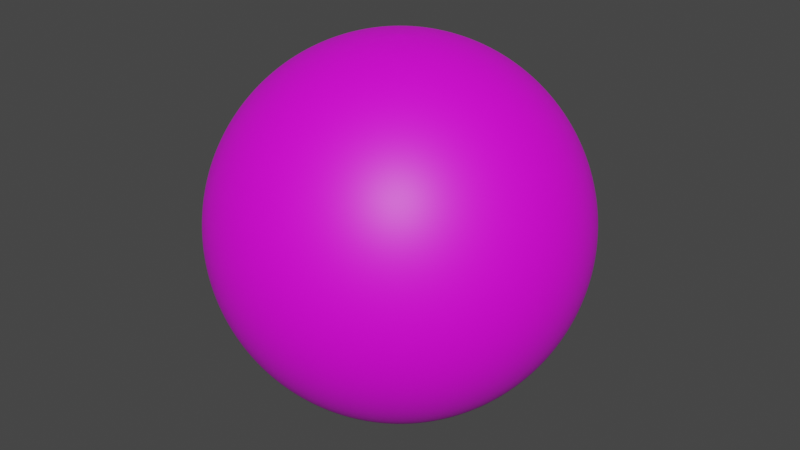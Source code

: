 # Source: test.blend  (saved by Blender 3.4.6; exported with 4.5.12 LTS)
import bpy
from mathutils import Matrix  # noqa: F401  (used for matrix-valued properties, if any)

bpy.ops.wm.read_factory_settings(use_empty=True)
scene = bpy.context.scene
scene.name = 'Scene'

# ---- collections
col_collection = bpy.data.collections.new('Collection'); scene.collection.children.link(col_collection)

# ---- images (referenced by path relative to the original .blend; pixels are not part of the script)
import os
ASSET_DIR = os.environ.get("B2B_ASSET_DIR", "")  # directory of the original .blend (textures are referenced by path, not embedded)
HERE = os.path.dirname(os.path.abspath(__file__))  # packed textures are extracted next to this script under _unpacked/

def load_image(name, relpath, width, height, colorspace="sRGB"):
    """Load a texture the original file referenced (path relative to the .blend, or extracted next to this script)."""
    p = next((c for c in (os.path.join(HERE, relpath), os.path.join(ASSET_DIR, relpath)) if relpath and os.path.exists(c)), "")
    if p:
        img = bpy.data.images.load(p, check_existing=True)
        img.name = name
    else:  # same state as the original file: an image datablock whose file is absent (Cycles renders it pink)
        img = bpy.data.images.new(name, width, height)
        img.source = "FILE"
        img.filepath = "//" + (relpath or name)
    img.colorspace_settings.name = colorspace
    return img
img_testtex_png = load_image('testtex.png', 'testtex.png', 1024, 1024, 'sRGB')

# ---- materials (node trees are filled in below, after node groups)
mat_material_001 = bpy.data.materials.new('Material.001')
mat_material_001.surface_render_method = 'BLENDED'
mat_material_001.blend_method = 'BLEND'
mat_material_001.use_transparent_shadow = False

# ---- material node trees
mat_material_001.use_nodes = True; mat_material_001.node_tree.nodes.clear()
_N = mat_material_001.node_tree.nodes; _L = mat_material_001.node_tree.links
n0 = _N.new('ShaderNodeBsdfPrincipled'); n0.name = 'Principled BSDF'; n0.location = (10, 300)
n0.distribution = 'GGX'
n0.subsurface_method = 'RANDOM_WALK_SKIN'
n0.inputs[3].default_value = 1.45
n0.inputs[27].default_value = (0.0, 0.0, 0.0, 1.0)
n0.inputs[28].default_value = 1.0
n1 = _N.new('ShaderNodeOutputMaterial'); n1.name = 'Material Output'; n1.location = (300, 300)
n2 = _N.new('ShaderNodeTexImage'); n2.name = 'Image Texture'; n2.location = (-280, 280)
n2.image = img_testtex_png
_L.new(n0.outputs[0], n1.inputs[0])
_L.new(n2.outputs[0], n0.inputs[0])
n1.is_active_output = True

# ---- world
world_world = bpy.data.worlds.new('World'); scene.world = world_world
world_world.use_nodes = True; world_world.node_tree.nodes.clear()
_N = world_world.node_tree.nodes; _L = world_world.node_tree.links
n0 = _N.new('ShaderNodeOutputWorld'); n0.name = 'World Output'; n0.location = (300, 300)
n1 = _N.new('ShaderNodeBackground'); n1.name = 'Background'; n1.location = (10, 300)
n1.inputs[0].default_value = (0.05088, 0.05088, 0.05088, 1.0)
_L.new(n1.outputs[0], n0.inputs[0])
n0.is_active_output = True
world_world.color = (0.05088, 0.05088, 0.05088)
world_world.use_sun_shadow = False
world_world.sun_shadow_jitter_overblur = 0.0

# ---- meshes
me_sphere = bpy.data.meshes.new('Sphere')
me_sphere.from_pydata([(0.0, 0.5556, 0.8315), (0.0, 0.8315, 0.5556), (0.0, 0.9808, 0.1951), (0.0, 1.0, 0.0), (0.0, 0.9808, -0.1951), (0.0, 0.8315, -0.5556), (0.03806, 0.1913, 0.9808), (0.07466, 0.3753, 0.9239), (0.1084, 0.5449, 0.8315), (0.1379, 0.6935, 0.7071), (0.1622, 0.8155, 0.5556), (0.1802, 0.9061, 0.3827), (0.1913, 0.9619, 0.1951), (0.1951, 0.9808, 0.0), (0.1913, 0.9619, -0.1951), (0.1802, 0.9061, -0.3827), (0.1622, 0.8155, -0.5556), (0.1379, 0.6935, -0.7071), (0.1084, 0.5449, -0.8315), (0.07466, 0.3753, -0.9239), (0.03806, 0.1913, -0.9808), (0.07466, 0.1802, 0.9808), (0.1464, 0.3536, 0.9239), (0.2126, 0.5133, 0.8315), (0.2706, 0.6533, 0.7071), (0.3182, 0.7682, 0.5556), (0.3536, 0.8536, 0.3827), (0.3753, 0.9061, 0.1951), (0.3827, 0.9239, 0.0), (0.3753, 0.9061, -0.1951), (0.3536, 0.8536, -0.3827), (0.3182, 0.7682, -0.5556), (0.2706, 0.6533, -0.7071), (0.2126, 0.5133, -0.8315), (0.1464, 0.3536, -0.9239), (0.07466, 0.1802, -0.9808), (0.1084, 0.1622, 0.9808), (0.2126, 0.3182, 0.9239), (0.3087, 0.4619, 0.8315), (0.3928, 0.5879, 0.7071), (0.4619, 0.6913, 0.5556), (0.5133, 0.7682, 0.3827), (0.5449, 0.8155, 0.1951), (0.5556, 0.8315, 0.0), (0.5449, 0.8155, -0.1951), (0.5133, 0.7682, -0.3827), (0.4619, 0.6913, -0.5556), (0.3928, 0.5879, -0.7071), (0.3087, 0.4619, -0.8315), (0.2126, 0.3182, -0.9239), (0.1084, 0.1622, -0.9808), (0.1379, 0.1379, 0.9808), (0.2706, 0.2706, 0.9239), (0.3928, 0.3928, 0.8315), (0.5, 0.5, 0.7071), (0.5879, 0.5879, 0.5556), (0.6533, 0.6533, 0.3827), (0.6935, 0.6935, 0.1951), (0.7071, 0.7071, 0.0), (0.6935, 0.6935, -0.1951), (0.6533, 0.6533, -0.3827), (0.5879, 0.5879, -0.5556), (0.5, 0.5, -0.7071), (0.3928, 0.3928, -0.8315), (0.2706, 0.2706, -0.9239), (0.1379, 0.1379, -0.9808), (0.1622, 0.1084, 0.9808), (0.3182, 0.2126, 0.9239), (0.4619, 0.3087, 0.8315), (0.5879, 0.3928, 0.7071), (0.6913, 0.4619, 0.5556), (0.7682, 0.5133, 0.3827), (0.8155, 0.5449, 0.1951), (0.8315, 0.5556, 0.0), (0.8155, 0.5449, -0.1951), (0.7682, 0.5133, -0.3827), (0.6913, 0.4619, -0.5556), (0.5879, 0.3928, -0.7071), (0.4619, 0.3087, -0.8315), (0.3182, 0.2126, -0.9239), (0.1622, 0.1084, -0.9808), (0.0, 0.0, 1.0), (0.1802, 0.07466, 0.9808), (0.3536, 0.1464, 0.9239), (0.5133, 0.2126, 0.8315), (0.6533, 0.2706, 0.7071), (0.7682, 0.3182, 0.5556), (0.8536, 0.3536, 0.3827), (0.9061, 0.3753, 0.1951), (0.9239, 0.3827, 0.0), (0.9061, 0.3753, -0.1951), (0.8536, 0.3536, -0.3827), (0.7682, 0.3182, -0.5556), (0.6533, 0.2706, -0.7071), (0.5133, 0.2126, -0.8315), (0.3536, 0.1464, -0.9239), (0.1802, 0.07466, -0.9808), (0.1913, 0.03806, 0.9808), (0.3753, 0.07466, 0.9239), (0.5449, 0.1084, 0.8315), (0.6935, 0.1379, 0.7071), (0.8155, 0.1622, 0.5556), (0.9061, 0.1802, 0.3827), (0.9619, 0.1913, 0.1951), (0.9808, 0.1951, 0.0), (0.9619, 0.1913, -0.1951), (0.9061, 0.1802, -0.3827), (0.8155, 0.1622, -0.5556), (0.6935, 0.1379, -0.7071), (0.5449, 0.1084, -0.8315), (0.3753, 0.07466, -0.9239), (0.1913, 0.03806, -0.9808), (0.1951, -1.118e-08, 0.9808), (0.3827, -2.235e-08, 0.9239), (0.5556, -5.215e-08, 0.8315), (0.7071, 1.49e-08, 0.7071), (0.8315, -8.941e-08, 0.5556), (0.9239, 4.47e-08, 0.3827), (0.9808, -8.941e-08, 0.1951), (1.0, -1.639e-07, 0.0), (0.9808, -8.941e-08, -0.1951), (0.9239, 4.47e-08, -0.3827), (0.8315, -8.941e-08, -0.5556), (0.7071, 1.49e-08, -0.7071), (0.5556, -5.215e-08, -0.8315), (0.3827, -2.235e-08, -0.9239), (0.1951, -1.118e-08, -0.9808), (0.1913, -0.03806, 0.9808), (0.3753, -0.07466, 0.9239), (0.5449, -0.1084, 0.8315), (0.6935, -0.1379, 0.7071), (0.8155, -0.1622, 0.5556), (0.9061, -0.1802, 0.3827), (0.9619, -0.1913, 0.1951), (0.9808, -0.1951, 0.0), (0.9619, -0.1913, -0.1951), (0.9061, -0.1802, -0.3827), (0.8155, -0.1622, -0.5556), (0.6935, -0.1379, -0.7071), (0.5449, -0.1084, -0.8315), (0.3753, -0.07466, -0.9239), (0.1913, -0.03806, -0.9808), (0.1802, -0.07466, 0.9808), (0.3536, -0.1464, 0.9239), (0.5133, -0.2126, 0.8315), (0.6533, -0.2706, 0.7071), (0.7682, -0.3182, 0.5556), (0.8536, -0.3536, 0.3827), (0.9061, -0.3753, 0.1951), (0.9239, -0.3827, 0.0), (0.9061, -0.3753, -0.1951), (0.8536, -0.3536, -0.3827), (0.7682, -0.3182, -0.5556), (0.6533, -0.2706, -0.7071), (0.5133, -0.2126, -0.8315), (0.3536, -0.1464, -0.9239), (0.1802, -0.07466, -0.9808), (0.1622, -0.1084, 0.9808), (0.3182, -0.2126, 0.9239), (0.4619, -0.3087, 0.8315), (0.5879, -0.3928, 0.7071), (0.6913, -0.4619, 0.5556), (0.7682, -0.5133, 0.3827), (0.8155, -0.5449, 0.1951), (0.8315, -0.5556, 0.0), (0.8155, -0.5449, -0.1951), (0.7682, -0.5133, -0.3827), (0.6913, -0.4619, -0.5556), (0.5879, -0.3928, -0.7071), (0.4619, -0.3087, -0.8315), (0.3182, -0.2126, -0.9239), (0.1622, -0.1084, -0.9808), (0.1379, -0.1379, 0.9808), (0.2706, -0.2706, 0.9239), (0.3928, -0.3928, 0.8315), (0.5, -0.5, 0.7071), (0.5879, -0.5879, 0.5556), (0.6533, -0.6533, 0.3827), (0.6935, -0.6935, 0.1951), (0.7071, -0.7071, 0.0), (0.6935, -0.6935, -0.1951), (0.6533, -0.6533, -0.3827), (0.5879, -0.5879, -0.5556), (0.5, -0.5, -0.7071), (0.3928, -0.3928, -0.8315), (0.2706, -0.2706, -0.9239), (0.1379, -0.1379, -0.9808), (0.1084, -0.1622, 0.9808), (0.2126, -0.3182, 0.9239), (0.3087, -0.4619, 0.8315), (0.3928, -0.5879, 0.7071), (0.4619, -0.6913, 0.5556), (0.5133, -0.7682, 0.3827), (0.5449, -0.8155, 0.1951), (0.5556, -0.8315, 0.0), (0.5449, -0.8155, -0.1951), (0.5133, -0.7682, -0.3827), (0.4619, -0.6913, -0.5556), (0.3928, -0.5879, -0.7071), (0.3087, -0.4619, -0.8315), (0.2126, -0.3182, -0.9239), (0.1084, -0.1622, -0.9808), (0.07466, -0.1802, 0.9808), (0.1464, -0.3536, 0.9239), (0.2126, -0.5133, 0.8315), (0.2706, -0.6533, 0.7071), (0.3182, -0.7682, 0.5556), (0.3536, -0.8536, 0.3827), (0.3753, -0.9061, 0.1951), (0.3827, -0.9239, 0.0), (0.3753, -0.9061, -0.1951), (0.3536, -0.8536, -0.3827), (0.3182, -0.7682, -0.5556), (0.2706, -0.6533, -0.7071), (0.2126, -0.5133, -0.8315), (0.1464, -0.3536, -0.9239), (0.07466, -0.1802, -0.9808), (0.03806, -0.1913, 0.9808), (0.07466, -0.3753, 0.9239), (0.1084, -0.5449, 0.8315), (0.1379, -0.6935, 0.7071), (0.1622, -0.8155, 0.5556), (0.1802, -0.9061, 0.3827), (0.1913, -0.9619, 0.1951), (0.1951, -0.9808, 0.0), (0.1913, -0.9619, -0.1951), (0.1802, -0.9061, -0.3827), (0.1622, -0.8155, -0.5556), (0.1379, -0.6935, -0.7071), (0.1084, -0.5449, -0.8315), (0.07466, -0.3753, -0.9239), (0.03806, -0.1913, -0.9808), (-7.451e-09, -0.1951, 0.9808), (-5.215e-08, -0.3827, 0.9239), (-9.686e-08, -0.5556, 0.8315), (-1.49e-08, -0.7071, 0.7071), (-1.043e-07, -0.8315, 0.5556), (2.98e-08, -0.9239, 0.3827), (-1.341e-07, -0.9808, 0.1951), (-3.278e-07, -1.0, 0.0), (-1.341e-07, -0.9808, -0.1951), (2.98e-08, -0.9239, -0.3827), (-1.043e-07, -0.8315, -0.5556), (-1.49e-08, -0.7071, -0.7071), (-9.686e-08, -0.5556, -0.8315), (-5.215e-08, -0.3827, -0.9239), (-7.451e-09, -0.1951, -0.9808), (-0.03806, -0.1913, 0.9808), (-0.07466, -0.3753, 0.9239), (-0.1084, -0.5449, 0.8315), (-0.1379, -0.6935, 0.7071), (-0.1622, -0.8155, 0.5556), (-0.1802, -0.9061, 0.3827), (-0.1913, -0.9619, 0.1951), (-0.1951, -0.9808, 0.0), (-0.1913, -0.9619, -0.1951), (-0.1802, -0.9061, -0.3827), (-0.1622, -0.8155, -0.5556), (-0.1379, -0.6935, -0.7071), (-0.1084, -0.5449, -0.8315), (-0.07466, -0.3753, -0.9239), (-0.03806, -0.1913, -0.9808), (-0.07466, -0.1802, 0.9808), (-0.1464, -0.3536, 0.9239), (-0.2126, -0.5133, 0.8315), (-0.2706, -0.6533, 0.7071), (-0.3182, -0.7682, 0.5556), (-0.3536, -0.8536, 0.3827), (-0.3753, -0.9061, 0.1951), (-0.3827, -0.9239, 0.0), (-0.3753, -0.9061, -0.1951), (-0.3536, -0.8536, -0.3827), (-0.3182, -0.7682, -0.5556), (-0.2706, -0.6533, -0.7071), (-0.2126, -0.5133, -0.8315), (-0.1464, -0.3536, -0.9239), (-0.07466, -0.1802, -0.9808), (-0.1084, -0.1622, 0.9808), (-0.2126, -0.3182, 0.9239), (-0.3087, -0.4619, 0.8315), (-0.3928, -0.5879, 0.7071), (-0.4619, -0.6913, 0.5556), (-0.5133, -0.7682, 0.3827), (-0.5449, -0.8155, 0.1951), (-0.5556, -0.8315, 0.0), (-0.5449, -0.8155, -0.1951), (-0.5133, -0.7682, -0.3827), (-0.4619, -0.6913, -0.5556), (-0.3928, -0.5879, -0.7071), (-0.3087, -0.4619, -0.8315), (-0.2126, -0.3182, -0.9239), (-0.1084, -0.1622, -0.9808), (-0.1379, -0.1379, 0.9808), (-0.2706, -0.2706, 0.9239), (-0.3928, -0.3928, 0.8315), (-0.5, -0.5, 0.7071), (-0.5879, -0.5879, 0.5556), (-0.6533, -0.6533, 0.3827), (-0.6935, -0.6935, 0.1951), (-0.7071, -0.7071, 0.0), (-0.6935, -0.6935, -0.1951), (-0.6533, -0.6533, -0.3827), (-0.5879, -0.5879, -0.5556), (-0.5, -0.5, -0.7071), (-0.3928, -0.3928, -0.8315), (-0.2706, -0.2706, -0.9239), (-0.1379, -0.1379, -0.9808), (0.0, 0.0, -1.0), (-0.1622, -0.1084, 0.9808), (-0.3182, -0.2126, 0.9239), (-0.4619, -0.3087, 0.8315), (-0.5879, -0.3928, 0.7071), (-0.6913, -0.4619, 0.5556), (-0.7682, -0.5133, 0.3827), (-0.8155, -0.5449, 0.1951), (-0.8315, -0.5556, 0.0), (-0.8155, -0.5449, -0.1951), (-0.7682, -0.5133, -0.3827), (-0.6913, -0.4619, -0.5556), (-0.5879, -0.3928, -0.7071), (-0.4619, -0.3087, -0.8315), (-0.3182, -0.2126, -0.9239), (-0.1622, -0.1084, -0.9808), (-0.1802, -0.07466, 0.9808), (-0.3536, -0.1464, 0.9239), (-0.5133, -0.2126, 0.8315), (-0.6533, -0.2706, 0.7071), (-0.7682, -0.3182, 0.5556), (-0.8536, -0.3536, 0.3827), (-0.9061, -0.3753, 0.1951), (-0.9239, -0.3827, 0.0), (-0.9061, -0.3753, -0.1951), (-0.8536, -0.3536, -0.3827), (-0.7682, -0.3182, -0.5556), (-0.6533, -0.2706, -0.7071), (-0.5133, -0.2126, -0.8315), (-0.3536, -0.1464, -0.9239), (-0.1802, -0.07466, -0.9808), (-0.1913, -0.03806, 0.9808), (-0.3753, -0.07466, 0.9239), (-0.5449, -0.1084, 0.8315), (-0.6935, -0.1379, 0.7071), (-0.8155, -0.1622, 0.5556), (-0.9061, -0.1802, 0.3827), (-0.9619, -0.1913, 0.1951), (-0.9808, -0.1951, 0.0), (-0.9619, -0.1913, -0.1951), (-0.9061, -0.1802, -0.3827), (-0.8155, -0.1622, -0.5556), (-0.6935, -0.1379, -0.7071), (-0.5449, -0.1084, -0.8315), (-0.3753, -0.07466, -0.9239), (-0.1913, -0.03806, -0.9808), (-0.1951, 1.863e-08, 0.9808), (-0.3827, 5.215e-08, 0.9239), (-0.5556, 1.49e-07, 0.8315), (-0.7071, 2.98e-08, 0.7071), (-0.8315, 1.639e-07, 0.5556), (-0.9239, 1.49e-08, 0.3827), (-0.9808, 2.682e-07, 0.1951), (-1.0, 4.47e-07, 0.0), (-0.9808, 2.682e-07, -0.1951), (-0.9239, 1.49e-08, -0.3827), (-0.8315, 1.639e-07, -0.5556), (-0.7071, 2.98e-08, -0.7071), (-0.5556, 1.49e-07, -0.8315), (-0.3827, 5.215e-08, -0.9239), (-0.1951, 1.863e-08, -0.9808), (-0.1913, 0.03806, 0.9808), (-0.3753, 0.07466, 0.9239), (-0.5449, 0.1084, 0.8315), (-0.6935, 0.1379, 0.7071), (-0.8155, 0.1622, 0.5556), (-0.9061, 0.1802, 0.3827), (-0.9619, 0.1913, 0.1951), (-0.9808, 0.1951, 0.0), (-0.9619, 0.1913, -0.1951), (-0.9061, 0.1802, -0.3827), (-0.8155, 0.1622, -0.5556), (-0.6935, 0.1379, -0.7071), (-0.5449, 0.1084, -0.8315), (-0.3753, 0.07466, -0.9239), (-0.1913, 0.03806, -0.9808), (-0.1802, 0.07466, 0.9808), (-0.3536, 0.1464, 0.9239), (-0.5133, 0.2126, 0.8315), (-0.6533, 0.2706, 0.7071), (-0.7682, 0.3182, 0.5556), (-0.8536, 0.3536, 0.3827), (-0.9061, 0.3753, 0.1951), (-0.9239, 0.3827, 0.0), (-0.9061, 0.3753, -0.1951), (-0.8536, 0.3536, -0.3827), (-0.7682, 0.3182, -0.5556), (-0.6533, 0.2706, -0.7071), (-0.5133, 0.2126, -0.8315), (-0.3536, 0.1464, -0.9239), (-0.1802, 0.07466, -0.9808), (-0.1622, 0.1084, 0.9808), (-0.3182, 0.2126, 0.9239), (-0.4619, 0.3087, 0.8315), (-0.5879, 0.3928, 0.7071), (-0.6913, 0.4619, 0.5556), (-0.7682, 0.5133, 0.3827), (-0.8155, 0.5449, 0.1951), (-0.8315, 0.5556, 0.0), (-0.8155, 0.5449, -0.1951), (-0.7682, 0.5133, -0.3827), (-0.6913, 0.4619, -0.5556), (-0.5879, 0.3928, -0.7071), (-0.4619, 0.3087, -0.8315), (-0.3182, 0.2126, -0.9239), (-0.1622, 0.1084, -0.9808), (-0.1379, 0.1379, 0.9808), (-0.2706, 0.2706, 0.9239), (-0.3928, 0.3928, 0.8315), (-0.5, 0.5, 0.7071), (-0.5879, 0.5879, 0.5556), (-0.6533, 0.6533, 0.3827), (-0.6935, 0.6935, 0.1951), (-0.7071, 0.7071, 0.0), (-0.6935, 0.6935, -0.1951), (-0.6533, 0.6533, -0.3827), (-0.5879, 0.5879, -0.5556), (-0.5, 0.5, -0.7071), (-0.3928, 0.3928, -0.8315), (-0.2706, 0.2706, -0.9239), (-0.1379, 0.1379, -0.9808), (-0.1084, 0.1622, 0.9808), (-0.2126, 0.3182, 0.9239), (-0.3087, 0.4619, 0.8315), (-0.3928, 0.5879, 0.7071), (-0.4619, 0.6913, 0.5556), (-0.5133, 0.7682, 0.3827), (-0.5449, 0.8155, 0.1951), (-0.5556, 0.8315, 0.0), (-0.5449, 0.8155, -0.1951), (-0.5133, 0.7682, -0.3827), (-0.4619, 0.6913, -0.5556), (-0.3928, 0.5879, -0.7071), (-0.3087, 0.4619, -0.8315), (-0.2126, 0.3182, -0.9239), (-0.1084, 0.1622, -0.9808), (-0.07466, 0.1802, 0.9808), (-0.1464, 0.3536, 0.9239), (-0.2126, 0.5133, 0.8315), (-0.2706, 0.6533, 0.7071), (-0.3182, 0.7682, 0.5556), (-0.3536, 0.8536, 0.3827), (-0.3753, 0.9061, 0.1951), (-0.3827, 0.9239, 0.0), (-0.3753, 0.9061, -0.1951), (-0.3536, 0.8536, -0.3827), (-0.3182, 0.7682, -0.5556), (-0.2706, 0.6533, -0.7071), (-0.2126, 0.5133, -0.8315), (-0.1464, 0.3536, -0.9239), (-0.07466, 0.1802, -0.9808), (-0.03806, 0.1913, 0.9808), (-0.07466, 0.3753, 0.9239), (-0.1084, 0.5449, 0.8315), (-0.1379, 0.6935, 0.7071), (-0.1622, 0.8155, 0.5556), (-0.1802, 0.9061, 0.3827), (-0.1913, 0.9619, 0.1951), (-0.1951, 0.9808, 0.0), (-0.1913, 0.9619, -0.1951), (-0.1802, 0.9061, -0.3827), (-0.1622, 0.8155, -0.5556), (-0.1379, 0.6935, -0.7071), (-0.1084, 0.5449, -0.8315), (-0.07466, 0.3753, -0.9239), (-0.03806, 0.1913, -0.9808), (1.49e-08, 0.1951, 0.9808), (6.706e-08, 0.3827, 0.9239), (8.941e-08, 0.7071, 0.7071), (5.96e-08, 0.9239, 0.3827), (5.96e-08, 0.9239, -0.3827), (8.941e-08, 0.7071, -0.7071), (2.161e-07, 0.5556, -0.8315), (6.706e-08, 0.3827, -0.9239), (1.49e-08, 0.1951, -0.9808)], [], [(473, 81, 6), (307, 481, 20), (4, 3, 13, 14), (474, 473, 6, 7), (477, 4, 14, 15), (0, 474, 7, 8), (5, 477, 15, 16), (475, 0, 8, 9), (478, 5, 16, 17), (1, 475, 9, 10), (479, 478, 17, 18), (476, 1, 10, 11), (480, 479, 18, 19), (2, 476, 11, 12), (481, 480, 19, 20), (3, 2, 12, 13), (20, 19, 34, 35), (13, 12, 27, 28), (6, 81, 21), (307, 20, 35), (14, 13, 28, 29), (7, 6, 21, 22), (15, 14, 29, 30), (8, 7, 22, 23), (16, 15, 30, 31), (9, 8, 23, 24), (17, 16, 31, 32), (10, 9, 24, 25), (18, 17, 32, 33), (11, 10, 25, 26), (19, 18, 33, 34), (12, 11, 26, 27), (24, 23, 38, 39), (32, 31, 46, 47), (25, 24, 39, 40), (33, 32, 47, 48), (26, 25, 40, 41), (34, 33, 48, 49), (27, 26, 41, 42), (35, 34, 49, 50), (28, 27, 42, 43), (21, 81, 36), (307, 35, 50), (29, 28, 43, 44), (22, 21, 36, 37), (30, 29, 44, 45), (23, 22, 37, 38), (31, 30, 45, 46), (43, 42, 57, 58), (36, 81, 51), (307, 50, 65), (44, 43, 58, 59), (37, 36, 51, 52), (45, 44, 59, 60), (38, 37, 52, 53), (46, 45, 60, 61), (39, 38, 53, 54), (47, 46, 61, 62), (40, 39, 54, 55), (48, 47, 62, 63), (41, 40, 55, 56), (49, 48, 63, 64), (42, 41, 56, 57), (50, 49, 64, 65), (62, 61, 76, 77), (55, 54, 69, 70), (63, 62, 77, 78), (56, 55, 70, 71), (64, 63, 78, 79), (57, 56, 71, 72), (65, 64, 79, 80), (58, 57, 72, 73), (51, 81, 66), (307, 65, 80), (59, 58, 73, 74), (52, 51, 66, 67), (60, 59, 74, 75), (53, 52, 67, 68), (61, 60, 75, 76), (54, 53, 68, 69), (66, 81, 82), (307, 80, 96), (74, 73, 89, 90), (67, 66, 82, 83), (75, 74, 90, 91), (68, 67, 83, 84), (76, 75, 91, 92), (69, 68, 84, 85), (77, 76, 92, 93), (70, 69, 85, 86), (78, 77, 93, 94), (71, 70, 86, 87), (79, 78, 94, 95), (72, 71, 87, 88), (80, 79, 95, 96), (73, 72, 88, 89), (86, 85, 100, 101), (94, 93, 108, 109), (87, 86, 101, 102), (95, 94, 109, 110), (88, 87, 102, 103), (96, 95, 110, 111), (89, 88, 103, 104), (82, 81, 97), (307, 96, 111), (90, 89, 104, 105), (83, 82, 97, 98), (91, 90, 105, 106), (84, 83, 98, 99), (92, 91, 106, 107), (85, 84, 99, 100), (93, 92, 107, 108), (105, 104, 119, 120), (98, 97, 112, 113), (106, 105, 120, 121), (99, 98, 113, 114), (107, 106, 121, 122), (100, 99, 114, 115), (108, 107, 122, 123), (101, 100, 115, 116), (109, 108, 123, 124), (102, 101, 116, 117), (110, 109, 124, 125), (103, 102, 117, 118), (111, 110, 125, 126), (104, 103, 118, 119), (97, 81, 112), (307, 111, 126), (124, 123, 138, 139), (117, 116, 131, 132), (125, 124, 139, 140), (118, 117, 132, 133), (126, 125, 140, 141), (119, 118, 133, 134), (112, 81, 127), (307, 126, 141), (120, 119, 134, 135), (113, 112, 127, 128), (121, 120, 135, 136), (114, 113, 128, 129), (122, 121, 136, 137), (115, 114, 129, 130), (123, 122, 137, 138), (116, 115, 130, 131), (136, 135, 150, 151), (129, 128, 143, 144), (137, 136, 151, 152), (130, 129, 144, 145), (138, 137, 152, 153), (131, 130, 145, 146), (139, 138, 153, 154), (132, 131, 146, 147), (140, 139, 154, 155), (133, 132, 147, 148), (141, 140, 155, 156), (134, 133, 148, 149), (127, 81, 142), (307, 141, 156), (135, 134, 149, 150), (128, 127, 142, 143), (155, 154, 169, 170), (148, 147, 162, 163), (156, 155, 170, 171), (149, 148, 163, 164), (142, 81, 157), (307, 156, 171), (150, 149, 164, 165), (143, 142, 157, 158), (151, 150, 165, 166), (144, 143, 158, 159), (152, 151, 166, 167), (145, 144, 159, 160), (153, 152, 167, 168), (146, 145, 160, 161), (154, 153, 168, 169), (147, 146, 161, 162), (159, 158, 173, 174), (167, 166, 181, 182), (160, 159, 174, 175), (168, 167, 182, 183), (161, 160, 175, 176), (169, 168, 183, 184), (162, 161, 176, 177), (170, 169, 184, 185), (163, 162, 177, 178), (171, 170, 185, 186), (164, 163, 178, 179), (157, 81, 172), (307, 171, 186), (165, 164, 179, 180), (158, 157, 172, 173), (166, 165, 180, 181), (178, 177, 192, 193), (186, 185, 200, 201), (179, 178, 193, 194), (172, 81, 187), (307, 186, 201), (180, 179, 194, 195), (173, 172, 187, 188), (181, 180, 195, 196), (174, 173, 188, 189), (182, 181, 196, 197), (175, 174, 189, 190), (183, 182, 197, 198), (176, 175, 190, 191), (184, 183, 198, 199), (177, 176, 191, 192), (185, 184, 199, 200), (197, 196, 211, 212), (190, 189, 204, 205), (198, 197, 212, 213), (191, 190, 205, 206), (199, 198, 213, 214), (192, 191, 206, 207), (200, 199, 214, 215), (193, 192, 207, 208), (201, 200, 215, 216), (194, 193, 208, 209), (187, 81, 202), (307, 201, 216), (195, 194, 209, 210), (188, 187, 202, 203), (196, 195, 210, 211), (189, 188, 203, 204), (216, 215, 230, 231), (209, 208, 223, 224), (202, 81, 217), (307, 216, 231), (210, 209, 224, 225), (203, 202, 217, 218), (211, 210, 225, 226), (204, 203, 218, 219), (212, 211, 226, 227), (205, 204, 219, 220), (213, 212, 227, 228), (206, 205, 220, 221), (214, 213, 228, 229), (207, 206, 221, 222), (215, 214, 229, 230), (208, 207, 222, 223), (220, 219, 234, 235), (228, 227, 242, 243), (221, 220, 235, 236), (229, 228, 243, 244), (222, 221, 236, 237), (230, 229, 244, 245), (223, 222, 237, 238), (231, 230, 245, 246), (224, 223, 238, 239), (217, 81, 232), (307, 231, 246), (225, 224, 239, 240), (218, 217, 232, 233), (226, 225, 240, 241), (219, 218, 233, 234), (227, 226, 241, 242), (239, 238, 253, 254), (232, 81, 247), (307, 246, 261), (240, 239, 254, 255), (233, 232, 247, 248), (241, 240, 255, 256), (234, 233, 248, 249), (242, 241, 256, 257), (235, 234, 249, 250), (243, 242, 257, 258), (236, 235, 250, 251), (244, 243, 258, 259), (237, 236, 251, 252), (245, 244, 259, 260), (238, 237, 252, 253), (246, 245, 260, 261), (258, 257, 272, 273), (251, 250, 265, 266), (259, 258, 273, 274), (252, 251, 266, 267), (260, 259, 274, 275), (253, 252, 267, 268), (261, 260, 275, 276), (254, 253, 268, 269), (247, 81, 262), (307, 261, 276), (255, 254, 269, 270), (248, 247, 262, 263), (256, 255, 270, 271), (249, 248, 263, 264), (257, 256, 271, 272), (250, 249, 264, 265), (307, 276, 291), (270, 269, 284, 285), (263, 262, 277, 278), (271, 270, 285, 286), (264, 263, 278, 279), (272, 271, 286, 287), (265, 264, 279, 280), (273, 272, 287, 288), (266, 265, 280, 281), (274, 273, 288, 289), (267, 266, 281, 282), (275, 274, 289, 290), (268, 267, 282, 283), (276, 275, 290, 291), (269, 268, 283, 284), (262, 81, 277), (289, 288, 303, 304), (282, 281, 296, 297), (290, 289, 304, 305), (283, 282, 297, 298), (291, 290, 305, 306), (284, 283, 298, 299), (277, 81, 292), (307, 291, 306), (285, 284, 299, 300), (278, 277, 292, 293), (286, 285, 300, 301), (279, 278, 293, 294), (287, 286, 301, 302), (280, 279, 294, 295), (288, 287, 302, 303), (281, 280, 295, 296), (293, 292, 308, 309), (301, 300, 316, 317), (294, 293, 309, 310), (302, 301, 317, 318), (295, 294, 310, 311), (303, 302, 318, 319), (296, 295, 311, 312), (304, 303, 319, 320), (297, 296, 312, 313), (305, 304, 320, 321), (298, 297, 313, 314), (306, 305, 321, 322), (299, 298, 314, 315), (292, 81, 308), (307, 306, 322), (300, 299, 315, 316), (313, 312, 327, 328), (321, 320, 335, 336), (314, 313, 328, 329), (322, 321, 336, 337), (315, 314, 329, 330), (308, 81, 323), (307, 322, 337), (316, 315, 330, 331), (309, 308, 323, 324), (317, 316, 331, 332), (310, 309, 324, 325), (318, 317, 332, 333), (311, 310, 325, 326), (319, 318, 333, 334), (312, 311, 326, 327), (320, 319, 334, 335), (332, 331, 346, 347), (325, 324, 339, 340), (333, 332, 347, 348), (326, 325, 340, 341), (334, 333, 348, 349), (327, 326, 341, 342), (335, 334, 349, 350), (328, 327, 342, 343), (336, 335, 350, 351), (329, 328, 343, 344), (337, 336, 351, 352), (330, 329, 344, 345), (323, 81, 338), (307, 337, 352), (331, 330, 345, 346), (324, 323, 338, 339), (351, 350, 365, 366), (344, 343, 358, 359), (352, 351, 366, 367), (345, 344, 359, 360), (338, 81, 353), (307, 352, 367), (346, 345, 360, 361), (339, 338, 353, 354), (347, 346, 361, 362), (340, 339, 354, 355), (348, 347, 362, 363), (341, 340, 355, 356), (349, 348, 363, 364), (342, 341, 356, 357), (350, 349, 364, 365), (343, 342, 357, 358), (355, 354, 369, 370), (363, 362, 377, 378), (356, 355, 370, 371), (364, 363, 378, 379), (357, 356, 371, 372), (365, 364, 379, 380), (358, 357, 372, 373), (366, 365, 380, 381), (359, 358, 373, 374), (367, 366, 381, 382), (360, 359, 374, 375), (353, 81, 368), (307, 367, 382), (361, 360, 375, 376), (354, 353, 368, 369), (362, 361, 376, 377), (374, 373, 388, 389), (382, 381, 396, 397), (375, 374, 389, 390), (368, 81, 383), (307, 382, 397), (376, 375, 390, 391), (369, 368, 383, 384), (377, 376, 391, 392), (370, 369, 384, 385), (378, 377, 392, 393), (371, 370, 385, 386), (379, 378, 393, 394), (372, 371, 386, 387), (380, 379, 394, 395), (373, 372, 387, 388), (381, 380, 395, 396), (393, 392, 407, 408), (386, 385, 400, 401), (394, 393, 408, 409), (387, 386, 401, 402), (395, 394, 409, 410), (388, 387, 402, 403), (396, 395, 410, 411), (389, 388, 403, 404), (397, 396, 411, 412), (390, 389, 404, 405), (383, 81, 398), (307, 397, 412), (391, 390, 405, 406), (384, 383, 398, 399), (392, 391, 406, 407), (385, 384, 399, 400), (412, 411, 426, 427), (405, 404, 419, 420), (398, 81, 413), (307, 412, 427), (406, 405, 420, 421), (399, 398, 413, 414), (407, 406, 421, 422), (400, 399, 414, 415), (408, 407, 422, 423), (401, 400, 415, 416), (409, 408, 423, 424), (402, 401, 416, 417), (410, 409, 424, 425), (403, 402, 417, 418), (411, 410, 425, 426), (404, 403, 418, 419), (424, 423, 438, 439), (417, 416, 431, 432), (425, 424, 439, 440), (418, 417, 432, 433), (426, 425, 440, 441), (419, 418, 433, 434), (427, 426, 441, 442), (420, 419, 434, 435), (413, 81, 428), (307, 427, 442), (421, 420, 435, 436), (414, 413, 428, 429), (422, 421, 436, 437), (415, 414, 429, 430), (423, 422, 437, 438), (416, 415, 430, 431), (428, 81, 443), (307, 442, 457), (436, 435, 450, 451), (429, 428, 443, 444), (437, 436, 451, 452), (430, 429, 444, 445), (438, 437, 452, 453), (431, 430, 445, 446), (439, 438, 453, 454), (432, 431, 446, 447), (440, 439, 454, 455), (433, 432, 447, 448), (441, 440, 455, 456), (434, 433, 448, 449), (442, 441, 456, 457), (435, 434, 449, 450), (447, 446, 461, 462), (455, 454, 469, 470), (448, 447, 462, 463), (456, 455, 470, 471), (449, 448, 463, 464), (457, 456, 471, 472), (450, 449, 464, 465), (443, 81, 458), (307, 457, 472), (451, 450, 465, 466), (444, 443, 458, 459), (452, 451, 466, 467), (445, 444, 459, 460), (453, 452, 467, 468), (446, 445, 460, 461), (454, 453, 468, 469), (466, 465, 3, 4), (459, 458, 473, 474), (467, 466, 4, 477), (460, 459, 474, 0), (468, 467, 477, 5), (461, 460, 0, 475), (469, 468, 5, 478), (462, 461, 475, 1), (470, 469, 478, 479), (463, 462, 1, 476), (471, 470, 479, 480), (464, 463, 476, 2), (472, 471, 480, 481), (465, 464, 2, 3), (458, 81, 473), (307, 472, 481)])
_uv = me_sphere.uv_layers.new(name='UVMap')
_uv.uv.foreach_set('vector', [0.6426, 0.1901, 0.6326, 0.2483, 0.6385, 0.1851, 0.6413, 0.7356, 0.6453, 0.801, 0.6409, 0.8016, 0.3919, 0.1661, 0.4152, 0.1636, 0.4152, 0.2287, 0.3919, 0.23, 0.651, 0.134, 0.6426, 0.1901, 0.6385, 0.1851, 0.6429, 0.1243, 0.37, 0.1724, 0.3919, 0.1661, 0.3919, 0.23, 0.37, 0.2325, 0.6574, 0.08241, 0.651, 0.134, 0.6429, 0.1243, 0.6457, 0.06829, 0.3503, 0.182, 0.37, 0.1724, 0.37, 0.2325, 0.3503, 0.2361, 0.5041, 0.1899, 0.521, 0.2043, 0.521, 0.2405, 0.5041, 0.2359, 0.3336, 0.1947, 0.3503, 0.182, 0.3503, 0.2361, 0.3336, 0.2408, 0.4843, 0.1782, 0.5041, 0.1899, 0.5041, 0.2359, 0.4843, 0.2323, 0.6489, 0.9223, 0.6483, 0.9736, 0.6322, 0.9759, 0.6362, 0.9241, 0.4623, 0.1697, 0.4843, 0.1782, 0.4843, 0.2323, 0.4623, 0.2299, 0.6479, 0.864, 0.6489, 0.9223, 0.6362, 0.9241, 0.6391, 0.8653, 0.4389, 0.1648, 0.4623, 0.1697, 0.4623, 0.2299, 0.4389, 0.2287, 0.6453, 0.801, 0.6479, 0.864, 0.6391, 0.8653, 0.6409, 0.8016, 0.4152, 0.1636, 0.4389, 0.1648, 0.4389, 0.2287, 0.4152, 0.2287, 0.6409, 0.8016, 0.6391, 0.8653, 0.6304, 0.8615, 0.6364, 0.7997, 0.4152, 0.2287, 0.4389, 0.2287, 0.4394, 0.2938, 0.4157, 0.2951, 0.6385, 0.1851, 0.6326, 0.2483, 0.6341, 0.1826, 0.6413, 0.7356, 0.6409, 0.8016, 0.6364, 0.7997, 0.3919, 0.23, 0.4152, 0.2287, 0.4157, 0.2951, 0.3924, 0.2951, 0.6429, 0.1243, 0.6385, 0.1851, 0.6341, 0.1826, 0.6344, 0.1194, 0.37, 0.2325, 0.3919, 0.23, 0.3924, 0.2951, 0.3704, 0.2939, 0.6457, 0.06829, 0.6429, 0.1243, 0.6344, 0.1194, 0.6332, 0.0611, 0.3503, 0.2361, 0.37, 0.2325, 0.3704, 0.2939, 0.3507, 0.2913, 0.5041, 0.2359, 0.521, 0.2405, 0.5212, 0.2773, 0.5044, 0.2828, 0.3336, 0.2408, 0.3503, 0.2361, 0.3507, 0.2913, 0.3339, 0.2877, 0.4843, 0.2323, 0.5041, 0.2359, 0.5044, 0.2828, 0.4847, 0.2875, 0.6362, 0.9241, 0.6322, 0.9759, 0.6161, 0.9691, 0.6235, 0.9187, 0.4623, 0.2299, 0.4843, 0.2323, 0.4847, 0.2875, 0.4627, 0.2912, 0.6391, 0.8653, 0.6362, 0.9241, 0.6235, 0.9187, 0.6304, 0.8615, 0.4389, 0.2287, 0.4623, 0.2299, 0.4627, 0.2912, 0.4394, 0.2938, 0.6308, 0.01002, 0.6332, 0.0611, 0.6205, 0.0611, 0.6146, 0.01002, 0.3339, 0.2877, 0.3507, 0.2913, 0.3515, 0.3455, 0.3346, 0.3337, 0.4847, 0.2875, 0.5044, 0.2828, 0.5051, 0.3289, 0.4854, 0.3417, 0.6235, 0.9187, 0.6161, 0.9691, 0.6005, 0.9533, 0.6113, 0.9063, 0.4627, 0.2912, 0.4847, 0.2875, 0.4854, 0.3417, 0.4636, 0.3514, 0.6304, 0.8615, 0.6235, 0.9187, 0.6113, 0.9063, 0.622, 0.853, 0.4394, 0.2938, 0.4627, 0.2912, 0.4636, 0.3514, 0.4403, 0.3576, 0.6364, 0.7997, 0.6304, 0.8615, 0.622, 0.853, 0.6321, 0.7954, 0.4157, 0.2951, 0.4394, 0.2938, 0.4403, 0.3576, 0.4166, 0.3602, 0.6341, 0.1826, 0.6326, 0.2483, 0.6297, 0.1826, 0.6413, 0.7356, 0.6364, 0.7997, 0.6321, 0.7954, 0.3924, 0.2951, 0.4157, 0.2951, 0.4166, 0.3602, 0.3933, 0.359, 0.6344, 0.1194, 0.6341, 0.1826, 0.6297, 0.1826, 0.6256, 0.1194, 0.3704, 0.2939, 0.3924, 0.2951, 0.3933, 0.359, 0.3713, 0.354, 0.6332, 0.0611, 0.6344, 0.1194, 0.6256, 0.1194, 0.6205, 0.0611, 0.3507, 0.2913, 0.3704, 0.2939, 0.3713, 0.354, 0.3515, 0.3455, 0.4166, 0.3602, 0.4403, 0.3576, 0.4417, 0.4178, 0.418, 0.4215, 0.6297, 0.1826, 0.6326, 0.2483, 0.6253, 0.1851, 0.6413, 0.7356, 0.6321, 0.7954, 0.6282, 0.7887, 0.3933, 0.359, 0.4166, 0.3602, 0.418, 0.4215, 0.3946, 0.4191, 0.6256, 0.1194, 0.6297, 0.1826, 0.6253, 0.1851, 0.6171, 0.1243, 0.3713, 0.354, 0.3933, 0.359, 0.3946, 0.4191, 0.3726, 0.4106, 0.6205, 0.0611, 0.6256, 0.1194, 0.6171, 0.1243, 0.6081, 0.06829, 0.3515, 0.3455, 0.3713, 0.354, 0.3726, 0.4106, 0.3526, 0.3964, 0.6146, 0.01002, 0.6205, 0.0611, 0.6081, 0.06829, 0.5988, 0.01918, 0.6005, 0.9533, 0.59, 0.9921, 0.5731, 0.9638, 0.5862, 0.9292, 0.4854, 0.3417, 0.5051, 0.3289, 0.5061, 0.3722, 0.4866, 0.3926, 0.6113, 0.9063, 0.6005, 0.9533, 0.5862, 0.9292, 0.6001, 0.8874, 0.4636, 0.3514, 0.4854, 0.3417, 0.4866, 0.3926, 0.4648, 0.408, 0.622, 0.853, 0.6113, 0.9063, 0.6001, 0.8874, 0.6142, 0.84, 0.4403, 0.3576, 0.4636, 0.3514, 0.4648, 0.408, 0.4417, 0.4178, 0.6321, 0.7954, 0.622, 0.853, 0.6142, 0.84, 0.6282, 0.7887, 0.5862, 0.9292, 0.5731, 0.9638, 0.5583, 0.9268, 0.5736, 0.8978, 0.4866, 0.3926, 0.5061, 0.3722, 0.5073, 0.4112, 0.488, 0.4385, 0.6001, 0.8874, 0.5862, 0.9292, 0.5736, 0.8978, 0.5902, 0.8627, 0.4648, 0.408, 0.4866, 0.3926, 0.488, 0.4385, 0.4664, 0.459, 0.6142, 0.84, 0.6001, 0.8874, 0.5902, 0.8627, 0.6074, 0.823, 0.4417, 0.4178, 0.4648, 0.408, 0.4664, 0.459, 0.4434, 0.4719, 0.6282, 0.7887, 0.6142, 0.84, 0.6074, 0.823, 0.6247, 0.7801, 0.418, 0.4215, 0.4417, 0.4178, 0.4434, 0.4719, 0.4197, 0.4767, 0.6253, 0.1851, 0.6326, 0.2483, 0.6212, 0.1901, 0.6413, 0.7356, 0.6282, 0.7887, 0.6247, 0.7801, 0.3946, 0.4191, 0.418, 0.4215, 0.4197, 0.4767, 0.3963, 0.4732, 0.6171, 0.1243, 0.6253, 0.1851, 0.6212, 0.1901, 0.609, 0.134, 0.3726, 0.4106, 0.3946, 0.4191, 0.3963, 0.4732, 0.3742, 0.4616, 0.6081, 0.06829, 0.6171, 0.1243, 0.609, 0.134, 0.5964, 0.08241, 0.3526, 0.3964, 0.3726, 0.4106, 0.3742, 0.4616, 0.354, 0.4423, 0.5988, 0.01918, 0.6081, 0.06829, 0.5964, 0.08241, 0.5839, 0.03715, 0.6212, 0.1901, 0.6326, 0.2483, 0.6175, 0.1973, 0.6413, 0.7356, 0.6247, 0.7801, 0.6218, 0.7697, 0.3963, 0.4732, 0.4197, 0.4767, 0.4217, 0.5235, 0.3983, 0.5192, 0.609, 0.134, 0.6212, 0.1901, 0.6175, 0.1973, 0.6017, 0.1482, 0.3742, 0.4616, 0.3963, 0.4732, 0.3983, 0.5192, 0.376, 0.5049, 0.5964, 0.08241, 0.609, 0.134, 0.6017, 0.1482, 0.5858, 0.1029, 0.5583, 0.9268, 0.5449, 0.9486, 0.5314, 0.8995, 0.5461, 0.8825, 0.5839, 0.03715, 0.5964, 0.08241, 0.5858, 0.1029, 0.5705, 0.06323, 0.5736, 0.8978, 0.5583, 0.9268, 0.5461, 0.8825, 0.5632, 0.8601, 0.572, 0.0, 0.5839, 0.03715, 0.5705, 0.06323, 0.5562, 0.03067, 0.5902, 0.8627, 0.5736, 0.8978, 0.5632, 0.8601, 0.582, 0.8332, 0.4664, 0.459, 0.488, 0.4385, 0.4897, 0.4775, 0.4683, 0.5023, 0.6074, 0.823, 0.5902, 0.8627, 0.582, 0.8332, 0.6018, 0.8026, 0.4434, 0.4719, 0.4664, 0.459, 0.4683, 0.5023, 0.4454, 0.5178, 0.6247, 0.7801, 0.6074, 0.823, 0.6018, 0.8026, 0.6218, 0.7697, 0.4197, 0.4767, 0.4434, 0.4719, 0.4454, 0.5178, 0.4217, 0.5235, 0.5562, 0.03067, 0.5705, 0.06323, 0.559, 0.09642, 0.5427, 0.0697, 0.582, 0.8332, 0.5632, 0.8601, 0.5554, 0.8178, 0.5759, 0.7999, 0.5435, 0.006476, 0.5562, 0.03067, 0.5427, 0.0697, 0.5286, 0.04985, 0.6018, 0.8026, 0.582, 0.8332, 0.5759, 0.7999, 0.5976, 0.7797, 0.7475, 0.9686, 0.7253, 0.954, 0.7236, 0.9107, 0.7457, 0.9226, 0.6218, 0.7697, 0.6018, 0.8026, 0.5976, 0.7797, 0.6197, 0.758, 0.7709, 0.9733, 0.7475, 0.9686, 0.7457, 0.9226, 0.7691, 0.9264, 0.6175, 0.1973, 0.6326, 0.2483, 0.6144, 0.2064, 0.6413, 0.7356, 0.6218, 0.7697, 0.6197, 0.758, 0.7946, 0.968, 0.7709, 0.9733, 0.7691, 0.9264, 0.7928, 0.9219, 0.6017, 0.1482, 0.6175, 0.1973, 0.6144, 0.2064, 0.5956, 0.1661, 0.8176, 0.9527, 0.7946, 0.968, 0.7928, 0.9219, 0.8159, 0.9094, 0.5858, 0.1029, 0.6017, 0.1482, 0.5956, 0.1661, 0.5769, 0.129, 0.5461, 0.8825, 0.5314, 0.8995, 0.5212, 0.8441, 0.537, 0.8327, 0.5705, 0.06323, 0.5858, 0.1029, 0.5769, 0.129, 0.559, 0.09642, 0.5632, 0.8601, 0.5461, 0.8825, 0.537, 0.8327, 0.5554, 0.8178, 0.7928, 0.9219, 0.7691, 0.9264, 0.7675, 0.8712, 0.7913, 0.8678, 0.5956, 0.1661, 0.6144, 0.2064, 0.6119, 0.2172, 0.5907, 0.1873, 0.8159, 0.9094, 0.7928, 0.9219, 0.7913, 0.8678, 0.8145, 0.8584, 0.5769, 0.129, 0.5956, 0.1661, 0.5907, 0.1873, 0.5698, 0.1597, 0.8375, 0.8892, 0.8159, 0.9094, 0.8145, 0.8584, 0.8363, 0.8433, 0.559, 0.09642, 0.5769, 0.129, 0.5698, 0.1597, 0.5501, 0.1355, 0.5554, 0.8178, 0.537, 0.8327, 0.5313, 0.7793, 0.5506, 0.7723, 0.5427, 0.0697, 0.559, 0.09642, 0.5501, 0.1355, 0.5322, 0.1156, 0.5759, 0.7999, 0.5554, 0.8178, 0.5506, 0.7723, 0.5721, 0.7641, 0.7236, 0.9107, 0.7035, 0.8911, 0.7023, 0.8452, 0.7222, 0.8597, 0.5976, 0.7797, 0.5759, 0.7999, 0.5721, 0.7641, 0.595, 0.7551, 0.7457, 0.9226, 0.7236, 0.9107, 0.7222, 0.8597, 0.7442, 0.8685, 0.6197, 0.758, 0.5976, 0.7797, 0.595, 0.7551, 0.6184, 0.7454, 0.7691, 0.9264, 0.7457, 0.9226, 0.7442, 0.8685, 0.7675, 0.8712, 0.6144, 0.2064, 0.6326, 0.2483, 0.6119, 0.2172, 0.6413, 0.7356, 0.6197, 0.758, 0.6184, 0.7454, 0.5721, 0.7641, 0.5506, 0.7723, 0.5489, 0.7255, 0.5708, 0.7274, 0.7222, 0.8597, 0.7023, 0.8452, 0.7013, 0.7942, 0.7211, 0.803, 0.595, 0.7551, 0.5721, 0.7641, 0.5708, 0.7274, 0.5941, 0.7297, 0.7442, 0.8685, 0.7222, 0.8597, 0.7211, 0.803, 0.7431, 0.8083, 0.6184, 0.7454, 0.595, 0.7551, 0.5941, 0.7297, 0.6179, 0.7325, 0.7675, 0.8712, 0.7442, 0.8685, 0.7431, 0.8083, 0.7664, 0.8099, 0.6119, 0.2172, 0.6326, 0.2483, 0.6102, 0.2292, 0.6413, 0.7356, 0.6184, 0.7454, 0.6179, 0.7325, 0.7913, 0.8678, 0.7675, 0.8712, 0.7664, 0.8099, 0.7901, 0.8077, 0.5907, 0.1873, 0.6119, 0.2172, 0.6102, 0.2292, 0.5874, 0.2107, 0.8145, 0.8584, 0.7913, 0.8678, 0.7901, 0.8077, 0.8134, 0.8017, 0.5698, 0.1597, 0.5907, 0.1873, 0.5874, 0.2107, 0.565, 0.1937, 0.8363, 0.8433, 0.8145, 0.8584, 0.8134, 0.8017, 0.8353, 0.7924, 0.5501, 0.1355, 0.5698, 0.1597, 0.565, 0.1937, 0.5439, 0.1788, 0.5506, 0.7723, 0.5313, 0.7793, 0.5293, 0.7242, 0.5489, 0.7255, 0.5322, 0.1156, 0.5501, 0.1355, 0.5439, 0.1788, 0.5249, 0.1666, 0.8134, 0.8017, 0.7901, 0.8077, 0.7894, 0.7438, 0.8128, 0.7416, 0.565, 0.1937, 0.5874, 0.2107, 0.5857, 0.2356, 0.5625, 0.2299, 0.8353, 0.7924, 0.8134, 0.8017, 0.8128, 0.7416, 0.8347, 0.7382, 0.5439, 0.1788, 0.565, 0.1937, 0.5625, 0.2299, 0.5408, 0.2249, 0.855, 0.7798, 0.8353, 0.7924, 0.8347, 0.7382, 0.8545, 0.7338, 0.5249, 0.1666, 0.5439, 0.1788, 0.5408, 0.2249, 0.5212, 0.2207, 0.5708, 0.7274, 0.5489, 0.7255, 0.5503, 0.6791, 0.5719, 0.6909, 0.7211, 0.803, 0.7013, 0.7942, 0.7007, 0.7401, 0.7205, 0.7429, 0.5941, 0.7297, 0.5708, 0.7274, 0.5719, 0.6909, 0.5948, 0.7046, 0.7431, 0.8083, 0.7211, 0.803, 0.7205, 0.7429, 0.7424, 0.7445, 0.6179, 0.7325, 0.5941, 0.7297, 0.5948, 0.7046, 0.6183, 0.7197, 0.7664, 0.8099, 0.7431, 0.8083, 0.7424, 0.7445, 0.7657, 0.7448, 0.6102, 0.2292, 0.6326, 0.2483, 0.6093, 0.2419, 0.6413, 0.7356, 0.6179, 0.7325, 0.6183, 0.7197, 0.7901, 0.8077, 0.7664, 0.8099, 0.7657, 0.7448, 0.7894, 0.7438, 0.5874, 0.2107, 0.6102, 0.2292, 0.6093, 0.2419, 0.5857, 0.2356, 0.5948, 0.7046, 0.5719, 0.6909, 0.5755, 0.6562, 0.5973, 0.6807, 0.7424, 0.7445, 0.7205, 0.7429, 0.7202, 0.6816, 0.7422, 0.6794, 0.6183, 0.7197, 0.5948, 0.7046, 0.5973, 0.6807, 0.6195, 0.7075, 0.7657, 0.7448, 0.7424, 0.7445, 0.7422, 0.6794, 0.7654, 0.6784, 0.6093, 0.2419, 0.6326, 0.2483, 0.6093, 0.2548, 0.6413, 0.7356, 0.6183, 0.7197, 0.6195, 0.7075, 0.7894, 0.7438, 0.7657, 0.7448, 0.7654, 0.6784, 0.7892, 0.6787, 0.5857, 0.2356, 0.6093, 0.2419, 0.6093, 0.2548, 0.5857, 0.2611, 0.8128, 0.7416, 0.7894, 0.7438, 0.7892, 0.6787, 0.8125, 0.6803, 0.5625, 0.2299, 0.5857, 0.2356, 0.5857, 0.2611, 0.5625, 0.2668, 0.8347, 0.7382, 0.8128, 0.7416, 0.8125, 0.6803, 0.8345, 0.683, 0.5408, 0.2249, 0.5625, 0.2299, 0.5625, 0.2668, 0.5408, 0.2718, 0.8545, 0.7338, 0.8347, 0.7382, 0.8345, 0.683, 0.8543, 0.6869, 0.5212, 0.2207, 0.5408, 0.2249, 0.5408, 0.2718, 0.5212, 0.276, 0.5719, 0.6909, 0.5503, 0.6791, 0.5549, 0.635, 0.5755, 0.6562, 0.7205, 0.7429, 0.7007, 0.7401, 0.7005, 0.6849, 0.7202, 0.6816, 0.5625, 0.2668, 0.5857, 0.2611, 0.5874, 0.286, 0.565, 0.303, 0.8345, 0.683, 0.8125, 0.6803, 0.8128, 0.6201, 0.8347, 0.6289, 0.5408, 0.2718, 0.5625, 0.2668, 0.565, 0.303, 0.5439, 0.3179, 0.8543, 0.6869, 0.8345, 0.683, 0.8347, 0.6289, 0.8545, 0.6408, 0.5212, 0.276, 0.5408, 0.2718, 0.5439, 0.3179, 0.5249, 0.3301, 0.5755, 0.6562, 0.5549, 0.635, 0.5624, 0.5947, 0.5814, 0.6246, 0.7202, 0.6816, 0.7005, 0.6849, 0.7007, 0.6308, 0.7205, 0.6214, 0.5973, 0.6807, 0.5755, 0.6562, 0.5814, 0.6246, 0.6014, 0.659, 0.7422, 0.6794, 0.7202, 0.6816, 0.7205, 0.6214, 0.7424, 0.6155, 0.6195, 0.7075, 0.5973, 0.6807, 0.6014, 0.659, 0.6216, 0.6964, 0.7654, 0.6784, 0.7422, 0.6794, 0.7424, 0.6155, 0.7657, 0.6133, 0.6093, 0.2548, 0.6326, 0.2483, 0.6102, 0.2675, 0.6413, 0.7356, 0.6195, 0.7075, 0.6216, 0.6964, 0.7892, 0.6787, 0.7654, 0.6784, 0.7657, 0.6133, 0.7894, 0.6148, 0.5857, 0.2611, 0.6093, 0.2548, 0.6102, 0.2675, 0.5874, 0.286, 0.8125, 0.6803, 0.7892, 0.6787, 0.7894, 0.6148, 0.8128, 0.6201, 0.7424, 0.6155, 0.7205, 0.6214, 0.7211, 0.5647, 0.7431, 0.5553, 0.6216, 0.6964, 0.6014, 0.659, 0.6069, 0.6402, 0.6244, 0.6869, 0.7657, 0.6133, 0.7424, 0.6155, 0.7431, 0.5553, 0.7664, 0.5519, 0.6102, 0.2675, 0.6326, 0.2483, 0.6119, 0.2795, 0.6413, 0.7356, 0.6216, 0.6964, 0.6244, 0.6869, 0.7894, 0.6148, 0.7657, 0.6133, 0.7664, 0.5519, 0.7901, 0.5547, 0.5874, 0.286, 0.6102, 0.2675, 0.6119, 0.2795, 0.5907, 0.3094, 0.8128, 0.6201, 0.7894, 0.6148, 0.7901, 0.5547, 0.8134, 0.5634, 0.565, 0.303, 0.5874, 0.286, 0.5907, 0.3094, 0.5698, 0.337, 0.8347, 0.6289, 0.8128, 0.6201, 0.8134, 0.5634, 0.8353, 0.5779, 0.5439, 0.3179, 0.565, 0.303, 0.5698, 0.337, 0.5501, 0.3612, 0.8545, 0.6408, 0.8347, 0.6289, 0.8353, 0.5779, 0.855, 0.5974, 0.5249, 0.3301, 0.5439, 0.3179, 0.5501, 0.3612, 0.5322, 0.3811, 0.5814, 0.6246, 0.5624, 0.5947, 0.5726, 0.56, 0.5894, 0.5973, 0.7205, 0.6214, 0.7007, 0.6308, 0.7013, 0.5797, 0.7211, 0.5647, 0.6014, 0.659, 0.5814, 0.6246, 0.5894, 0.5973, 0.6069, 0.6402, 0.8353, 0.5779, 0.8134, 0.5634, 0.8145, 0.5124, 0.8363, 0.5319, 0.5501, 0.3612, 0.5698, 0.337, 0.5769, 0.3677, 0.559, 0.4003, 0.5726, 0.56, 0.5571, 0.5296, 0.5717, 0.4967, 0.585, 0.532, 0.5322, 0.3811, 0.5501, 0.3612, 0.559, 0.4003, 0.5427, 0.427, 0.5894, 0.5973, 0.5726, 0.56, 0.585, 0.532, 0.5991, 0.5753, 0.7211, 0.5647, 0.7013, 0.5797, 0.7023, 0.5338, 0.7222, 0.5137, 0.6069, 0.6402, 0.5894, 0.5973, 0.5991, 0.5753, 0.6136, 0.625, 0.7431, 0.5553, 0.7211, 0.5647, 0.7222, 0.5137, 0.7442, 0.5012, 0.6244, 0.6869, 0.6069, 0.6402, 0.6136, 0.625, 0.6278, 0.6791, 0.7664, 0.5519, 0.7431, 0.5553, 0.7442, 0.5012, 0.7675, 0.4967, 0.6119, 0.2795, 0.6326, 0.2483, 0.6144, 0.2903, 0.6413, 0.7356, 0.6244, 0.6869, 0.6278, 0.6791, 0.7901, 0.5547, 0.7664, 0.5519, 0.7675, 0.4967, 0.7913, 0.5005, 0.5907, 0.3094, 0.6119, 0.2795, 0.6144, 0.2903, 0.5956, 0.3306, 0.8134, 0.5634, 0.7901, 0.5547, 0.7913, 0.5005, 0.8145, 0.5124, 0.5698, 0.337, 0.5907, 0.3094, 0.5956, 0.3306, 0.5769, 0.3677, 0.6278, 0.6791, 0.6136, 0.625, 0.6213, 0.6142, 0.6318, 0.6736, 0.4197, 0.9958, 0.3963, 0.9924, 0.3946, 0.9383, 0.418, 0.9407, 0.6144, 0.2903, 0.6326, 0.2483, 0.6175, 0.2994, 0.6413, 0.7356, 0.6278, 0.6791, 0.6318, 0.6736, 0.4434, 0.991, 0.4197, 0.9958, 0.418, 0.9407, 0.4417, 0.9369, 0.5956, 0.3306, 0.6144, 0.2903, 0.6175, 0.2994, 0.6017, 0.3485, 0.4664, 0.9782, 0.4434, 0.991, 0.4417, 0.9369, 0.4648, 0.9272, 0.5769, 0.3677, 0.5956, 0.3306, 0.6017, 0.3485, 0.5858, 0.3938, 0.488, 0.9577, 0.4664, 0.9782, 0.4648, 0.9272, 0.4866, 0.9118, 0.559, 0.4003, 0.5769, 0.3677, 0.5858, 0.3938, 0.5705, 0.4335, 0.5073, 0.9304, 0.488, 0.9577, 0.4866, 0.9118, 0.5061, 0.8914, 0.5427, 0.427, 0.559, 0.4003, 0.5705, 0.4335, 0.5562, 0.466, 0.5991, 0.5753, 0.585, 0.532, 0.5992, 0.5119, 0.6103, 0.5596, 0.3742, 0.9808, 0.354, 0.9615, 0.3526, 0.9156, 0.3726, 0.9298, 0.6136, 0.625, 0.5991, 0.5753, 0.6103, 0.5596, 0.6213, 0.6142, 0.3963, 0.9924, 0.3742, 0.9808, 0.3726, 0.9298, 0.3946, 0.9383, 0.5705, 0.4335, 0.5858, 0.3938, 0.5964, 0.4143, 0.5839, 0.4596, 0.5061, 0.8914, 0.4866, 0.9118, 0.4854, 0.8609, 0.5051, 0.8481, 0.5562, 0.466, 0.5705, 0.4335, 0.5839, 0.4596, 0.572, 0.4967, 0.6103, 0.5596, 0.5992, 0.5119, 0.6147, 0.5005, 0.6224, 0.5506, 0.3726, 0.9298, 0.3526, 0.9156, 0.3515, 0.8647, 0.3713, 0.8732, 0.6213, 0.6142, 0.6103, 0.5596, 0.6224, 0.5506, 0.6297, 0.608, 0.3946, 0.9383, 0.3726, 0.9298, 0.3713, 0.8732, 0.3933, 0.8782, 0.6318, 0.6736, 0.6213, 0.6142, 0.6297, 0.608, 0.636, 0.6704, 0.418, 0.9407, 0.3946, 0.9383, 0.3933, 0.8782, 0.4166, 0.8794, 0.6175, 0.2994, 0.6326, 0.2483, 0.6212, 0.3066, 0.6413, 0.7356, 0.6318, 0.6736, 0.636, 0.6704, 0.4417, 0.9369, 0.418, 0.9407, 0.4166, 0.8794, 0.4403, 0.8768, 0.6017, 0.3485, 0.6175, 0.2994, 0.6212, 0.3066, 0.609, 0.3627, 0.4648, 0.9272, 0.4417, 0.9369, 0.4403, 0.8768, 0.4636, 0.8706, 0.5858, 0.3938, 0.6017, 0.3485, 0.609, 0.3627, 0.5964, 0.4143, 0.4866, 0.9118, 0.4648, 0.9272, 0.4636, 0.8706, 0.4854, 0.8609, 0.4166, 0.8794, 0.3933, 0.8782, 0.3924, 0.8143, 0.4157, 0.8143, 0.6212, 0.3066, 0.6326, 0.2483, 0.6253, 0.3116, 0.6413, 0.7356, 0.636, 0.6704, 0.6405, 0.6698, 0.4403, 0.8768, 0.4166, 0.8794, 0.4157, 0.8143, 0.4394, 0.813, 0.609, 0.3627, 0.6212, 0.3066, 0.6253, 0.3116, 0.6171, 0.3724, 0.4636, 0.8706, 0.4403, 0.8768, 0.4394, 0.813, 0.4627, 0.8104, 0.5964, 0.4143, 0.609, 0.3627, 0.6171, 0.3724, 0.6081, 0.4284, 0.4854, 0.8609, 0.4636, 0.8706, 0.4627, 0.8104, 0.4847, 0.8067, 0.5839, 0.4596, 0.5964, 0.4143, 0.6081, 0.4284, 0.5988, 0.4775, 0.5051, 0.8481, 0.4854, 0.8609, 0.4847, 0.8067, 0.5044, 0.802, 0.3515, 0.8647, 0.3346, 0.8529, 0.3339, 0.8069, 0.3507, 0.8105, 0.6224, 0.5506, 0.6147, 0.5005, 0.6308, 0.4982, 0.6351, 0.5488, 0.3713, 0.8732, 0.3515, 0.8647, 0.3507, 0.8105, 0.3704, 0.813, 0.6297, 0.608, 0.6224, 0.5506, 0.6351, 0.5488, 0.6384, 0.6067, 0.3933, 0.8782, 0.3713, 0.8732, 0.3704, 0.813, 0.3924, 0.8143, 0.636, 0.6704, 0.6297, 0.608, 0.6384, 0.6067, 0.6405, 0.6698, 0.5044, 0.802, 0.4847, 0.8067, 0.4843, 0.7515, 0.5041, 0.7551, 0.3507, 0.8105, 0.3339, 0.8069, 0.3336, 0.7599, 0.3503, 0.7553, 0.5212, 0.7965, 0.5044, 0.802, 0.5041, 0.7551, 0.521, 0.7596, 0.3704, 0.813, 0.3507, 0.8105, 0.3503, 0.7553, 0.37, 0.7517, 0.6384, 0.6067, 0.6351, 0.5488, 0.6478, 0.5541, 0.6471, 0.6104, 0.3924, 0.8143, 0.3704, 0.813, 0.37, 0.7517, 0.3919, 0.7492, 0.6405, 0.6698, 0.6384, 0.6067, 0.6471, 0.6104, 0.6449, 0.6717, 0.4157, 0.8143, 0.3924, 0.8143, 0.3919, 0.7492, 0.4152, 0.7479, 0.6253, 0.3116, 0.6326, 0.2483, 0.6297, 0.3141, 0.6413, 0.7356, 0.6405, 0.6698, 0.6449, 0.6717, 0.4394, 0.813, 0.4157, 0.8143, 0.4152, 0.7479, 0.4389, 0.7479, 0.6171, 0.3724, 0.6253, 0.3116, 0.6297, 0.3141, 0.6256, 0.3773, 0.4627, 0.8104, 0.4394, 0.813, 0.4389, 0.7479, 0.4623, 0.7491, 0.6081, 0.4284, 0.6171, 0.3724, 0.6256, 0.3773, 0.6205, 0.4356, 0.4847, 0.8067, 0.4627, 0.8104, 0.4623, 0.7491, 0.4843, 0.7515, 0.5988, 0.4775, 0.6081, 0.4284, 0.6205, 0.4356, 0.6146, 0.4867, 0.6413, 0.7356, 0.6449, 0.6717, 0.6492, 0.676, 0.4389, 0.7479, 0.4152, 0.7479, 0.4152, 0.6828, 0.4389, 0.684, 0.6256, 0.3773, 0.6297, 0.3141, 0.6341, 0.3141, 0.6344, 0.3773, 0.4623, 0.7491, 0.4389, 0.7479, 0.4389, 0.684, 0.4623, 0.6889, 0.6205, 0.4356, 0.6256, 0.3773, 0.6344, 0.3773, 0.6332, 0.4356, 0.4843, 0.7515, 0.4623, 0.7491, 0.4623, 0.6889, 0.4843, 0.6974, 0.6146, 0.4867, 0.6205, 0.4356, 0.6332, 0.4356, 0.6308, 0.4867, 0.5041, 0.7551, 0.4843, 0.7515, 0.4843, 0.6974, 0.5041, 0.709, 0.3503, 0.7553, 0.3336, 0.7599, 0.3336, 0.7139, 0.3503, 0.7012, 0.521, 0.7596, 0.5041, 0.7551, 0.5041, 0.709, 0.521, 0.7235, 0.37, 0.7517, 0.3503, 0.7553, 0.3503, 0.7012, 0.37, 0.6915, 0.6471, 0.6104, 0.6478, 0.5541, 0.66, 0.5665, 0.6555, 0.6189, 0.3919, 0.7492, 0.37, 0.7517, 0.37, 0.6915, 0.3919, 0.6853, 0.6449, 0.6717, 0.6471, 0.6104, 0.6555, 0.6189, 0.6492, 0.676, 0.4152, 0.7479, 0.3919, 0.7492, 0.3919, 0.6853, 0.4152, 0.6828, 0.6297, 0.3141, 0.6326, 0.2483, 0.6341, 0.3141, 0.521, 0.7235, 0.5041, 0.709, 0.5044, 0.6657, 0.5212, 0.6894, 0.37, 0.6915, 0.3503, 0.7012, 0.3507, 0.6502, 0.3704, 0.6349, 0.6555, 0.6189, 0.66, 0.5665, 0.6712, 0.5854, 0.6633, 0.632, 0.3919, 0.6853, 0.37, 0.6915, 0.3704, 0.6349, 0.3924, 0.6251, 0.6492, 0.676, 0.6555, 0.6189, 0.6633, 0.632, 0.6532, 0.6827, 0.4152, 0.6828, 0.3919, 0.6853, 0.3924, 0.6251, 0.4157, 0.6214, 0.6341, 0.3141, 0.6326, 0.2483, 0.6385, 0.3116, 0.6413, 0.7356, 0.6492, 0.676, 0.6532, 0.6827, 0.4389, 0.684, 0.4152, 0.6828, 0.4157, 0.6214, 0.4394, 0.6238, 0.6344, 0.3773, 0.6341, 0.3141, 0.6385, 0.3116, 0.6429, 0.3724, 0.4623, 0.6889, 0.4389, 0.684, 0.4394, 0.6238, 0.4627, 0.6322, 0.6332, 0.4356, 0.6344, 0.3773, 0.6429, 0.3724, 0.6457, 0.4284, 0.4843, 0.6974, 0.4623, 0.6889, 0.4627, 0.6322, 0.4847, 0.6464, 0.6308, 0.4867, 0.6332, 0.4356, 0.6457, 0.4284, 0.6466, 0.4775, 0.5041, 0.709, 0.4843, 0.6974, 0.4847, 0.6464, 0.5044, 0.6657, 0.3503, 0.7012, 0.3336, 0.7139, 0.3339, 0.6705, 0.3507, 0.6502, 0.6429, 0.3724, 0.6385, 0.3116, 0.6426, 0.3066, 0.651, 0.3627, 0.4627, 0.6322, 0.4394, 0.6238, 0.4403, 0.5696, 0.4636, 0.5812, 0.6457, 0.4284, 0.6429, 0.3724, 0.651, 0.3627, 0.6574, 0.4143, 0.4847, 0.6464, 0.4627, 0.6322, 0.4636, 0.5812, 0.4854, 0.6004, 0.6466, 0.4775, 0.6457, 0.4284, 0.6574, 0.4143, 0.6615, 0.4596, 0.5044, 0.6657, 0.4847, 0.6464, 0.4854, 0.6004, 0.5051, 0.6266, 0.3507, 0.6502, 0.3339, 0.6705, 0.3346, 0.6314, 0.3515, 0.6042, 0.6712, 0.5854, 0.6768, 0.5449, 0.6894, 0.5763, 0.6811, 0.6101, 0.3704, 0.6349, 0.3507, 0.6502, 0.3515, 0.6042, 0.3713, 0.5838, 0.6633, 0.632, 0.6712, 0.5854, 0.6811, 0.6101, 0.6701, 0.649, 0.3924, 0.6251, 0.3704, 0.6349, 0.3713, 0.5838, 0.3933, 0.571, 0.6532, 0.6827, 0.6633, 0.632, 0.6701, 0.649, 0.6566, 0.6914, 0.4157, 0.6214, 0.3924, 0.6251, 0.3933, 0.571, 0.4166, 0.5662, 0.6385, 0.3116, 0.6326, 0.2483, 0.6426, 0.3066, 0.6413, 0.7356, 0.6532, 0.6827, 0.6566, 0.6914, 0.4394, 0.6238, 0.4157, 0.6214, 0.4166, 0.5662, 0.4403, 0.5696, 0.3713, 0.5838, 0.3515, 0.6042, 0.3526, 0.5652, 0.3726, 0.5404, 0.6701, 0.649, 0.6811, 0.6101, 0.6893, 0.6397, 0.6757, 0.6694, 0.3933, 0.571, 0.3713, 0.5838, 0.3726, 0.5404, 0.3946, 0.5249, 0.6566, 0.6914, 0.6701, 0.649, 0.6757, 0.6694, 0.6595, 0.7017, 0.2303, 0.5236, 0.2069, 0.5182, 0.2054, 0.4722, 0.2287, 0.4766, 0.6426, 0.3066, 0.6326, 0.2483, 0.6463, 0.2994, 0.6413, 0.7356, 0.6566, 0.6914, 0.6595, 0.7017, 0.254, 0.5189, 0.2303, 0.5236, 0.2287, 0.4766, 0.2525, 0.4728, 0.651, 0.3627, 0.6426, 0.3066, 0.6463, 0.2994, 0.6583, 0.3485, 0.4636, 0.5812, 0.4403, 0.5696, 0.4417, 0.5235, 0.4648, 0.5378, 0.6574, 0.4143, 0.651, 0.3627, 0.6583, 0.3485, 0.6679, 0.3938, 0.4854, 0.6004, 0.4636, 0.5812, 0.4648, 0.5378, 0.4866, 0.5614, 0.6615, 0.4596, 0.6574, 0.4143, 0.6679, 0.3938, 0.6749, 0.4335, 0.5051, 0.6266, 0.4854, 0.6004, 0.4866, 0.5614, 0.5061, 0.5934, 0.6632, 0.4967, 0.6615, 0.4596, 0.6749, 0.4335, 0.679, 0.466, 0.6811, 0.6101, 0.6894, 0.5763, 0.6997, 0.6139, 0.6893, 0.6397, 0.2757, 0.4609, 0.2525, 0.4728, 0.2513, 0.4187, 0.2746, 0.4099, 0.6679, 0.3938, 0.6583, 0.3485, 0.6644, 0.3306, 0.6769, 0.3677, 0.2975, 0.4414, 0.2757, 0.4609, 0.2746, 0.4099, 0.2965, 0.3955, 0.6749, 0.4335, 0.6679, 0.3938, 0.6769, 0.3677, 0.6863, 0.4003, 0.317, 0.4149, 0.2975, 0.4414, 0.2965, 0.3955, 0.3162, 0.3759, 0.1635, 0.4395, 0.1465, 0.4125, 0.1457, 0.3735, 0.1625, 0.3936, 0.3336, 0.3826, 0.317, 0.4149, 0.3162, 0.3759, 0.3329, 0.3519, 0.1834, 0.4596, 0.1635, 0.4395, 0.1625, 0.3936, 0.1823, 0.4086, 0.6757, 0.6694, 0.6893, 0.6397, 0.6954, 0.673, 0.6799, 0.6923, 0.2054, 0.4722, 0.1834, 0.4596, 0.1823, 0.4086, 0.2043, 0.418, 0.6595, 0.7017, 0.6757, 0.6694, 0.6799, 0.6923, 0.6616, 0.7134, 0.2287, 0.4766, 0.2054, 0.4722, 0.2043, 0.418, 0.2276, 0.4214, 0.6463, 0.2994, 0.6326, 0.2483, 0.6495, 0.2903, 0.6413, 0.7356, 0.6595, 0.7017, 0.6616, 0.7134, 0.2525, 0.4728, 0.2287, 0.4766, 0.2276, 0.4214, 0.2513, 0.4187, 0.6583, 0.3485, 0.6463, 0.2994, 0.6495, 0.2903, 0.6644, 0.3306, 0.6799, 0.6923, 0.6954, 0.673, 0.6992, 0.7087, 0.6825, 0.7169, 0.2043, 0.418, 0.1823, 0.4086, 0.1817, 0.3519, 0.2036, 0.3578, 0.6616, 0.7134, 0.6799, 0.6923, 0.6825, 0.7169, 0.663, 0.726, 0.2276, 0.4214, 0.2043, 0.418, 0.2036, 0.3578, 0.2269, 0.36, 0.6495, 0.2903, 0.6326, 0.2483, 0.652, 0.2795, 0.6413, 0.7356, 0.6616, 0.7134, 0.663, 0.726, 0.2513, 0.4187, 0.2276, 0.4214, 0.2269, 0.36, 0.2506, 0.3585, 0.6644, 0.3306, 0.6495, 0.2903, 0.652, 0.2795, 0.6693, 0.3094, 0.2746, 0.4099, 0.2513, 0.4187, 0.2506, 0.3585, 0.274, 0.3532, 0.6769, 0.3677, 0.6644, 0.3306, 0.6693, 0.3094, 0.6839, 0.337, 0.2965, 0.3955, 0.2746, 0.4099, 0.274, 0.3532, 0.2959, 0.3445, 0.6863, 0.4003, 0.6769, 0.3677, 0.6839, 0.337, 0.6953, 0.3612, 0.3162, 0.3759, 0.2965, 0.3955, 0.2959, 0.3445, 0.3157, 0.3325, 0.1625, 0.3936, 0.1457, 0.3735, 0.1452, 0.3301, 0.1619, 0.3426, 0.3329, 0.3519, 0.3162, 0.3759, 0.3157, 0.3325, 0.3325, 0.3178, 0.1823, 0.4086, 0.1625, 0.3936, 0.1619, 0.3426, 0.1817, 0.3519, 0.6839, 0.337, 0.6693, 0.3094, 0.6726, 0.286, 0.6888, 0.303, 0.2959, 0.3445, 0.274, 0.3532, 0.2737, 0.2931, 0.2957, 0.2903, 0.6953, 0.3612, 0.6839, 0.337, 0.6888, 0.303, 0.7015, 0.3179, 0.3157, 0.3325, 0.2959, 0.3445, 0.2957, 0.2903, 0.3155, 0.2865, 0.1619, 0.3426, 0.1452, 0.3301, 0.145, 0.2841, 0.1617, 0.2884, 0.3325, 0.3178, 0.3157, 0.3325, 0.3155, 0.2865, 0.3324, 0.2817, 0.1817, 0.3519, 0.1619, 0.3426, 0.1617, 0.2884, 0.1814, 0.2918, 0.6825, 0.7169, 0.6992, 0.7087, 0.7005, 0.7455, 0.6834, 0.7422, 0.2036, 0.3578, 0.1817, 0.3519, 0.1814, 0.2918, 0.2034, 0.294, 0.663, 0.726, 0.6825, 0.7169, 0.6834, 0.7422, 0.6635, 0.7389, 0.2269, 0.36, 0.2036, 0.3578, 0.2034, 0.294, 0.2266, 0.2949, 0.652, 0.2795, 0.6326, 0.2483, 0.6537, 0.2675, 0.6413, 0.7356, 0.663, 0.726, 0.6635, 0.7389, 0.2506, 0.3585, 0.2269, 0.36, 0.2266, 0.2949, 0.2504, 0.2946, 0.6693, 0.3094, 0.652, 0.2795, 0.6537, 0.2675, 0.6726, 0.286, 0.274, 0.3532, 0.2506, 0.3585, 0.2504, 0.2946, 0.2737, 0.2931, 0.2034, 0.294, 0.1814, 0.2918, 0.1817, 0.2304, 0.2036, 0.2288, 0.6635, 0.7389, 0.6834, 0.7422, 0.6827, 0.7673, 0.6631, 0.7517, 0.2266, 0.2949, 0.2034, 0.294, 0.2036, 0.2288, 0.2269, 0.2285, 0.6537, 0.2675, 0.6326, 0.2483, 0.6545, 0.2548, 0.6413, 0.7356, 0.6635, 0.7389, 0.6631, 0.7517, 0.2504, 0.2946, 0.2266, 0.2949, 0.2269, 0.2285, 0.2506, 0.2295, 0.6726, 0.286, 0.6537, 0.2675, 0.6545, 0.2548, 0.6743, 0.2611, 0.2737, 0.2931, 0.2504, 0.2946, 0.2506, 0.2295, 0.274, 0.2317, 0.6888, 0.303, 0.6726, 0.286, 0.6743, 0.2611, 0.6913, 0.2668, 0.2957, 0.2903, 0.2737, 0.2931, 0.274, 0.2317, 0.2959, 0.2351, 0.7015, 0.3179, 0.6888, 0.303, 0.6913, 0.2668, 0.7046, 0.2718, 0.3155, 0.2865, 0.2957, 0.2903, 0.2959, 0.2351, 0.3157, 0.2395, 0.1617, 0.2884, 0.145, 0.2841, 0.1452, 0.2371, 0.1619, 0.2332, 0.3324, 0.2817, 0.3155, 0.2865, 0.3157, 0.2395, 0.3325, 0.2448, 0.1814, 0.2918, 0.1617, 0.2884, 0.1619, 0.2332, 0.1817, 0.2304, 0.6834, 0.7422, 0.7005, 0.7455, 0.6994, 0.7819, 0.6827, 0.7673, 0.2959, 0.2351, 0.274, 0.2317, 0.2746, 0.1716, 0.2965, 0.181, 0.7046, 0.2718, 0.6913, 0.2668, 0.6913, 0.2299, 0.7046, 0.2249, 0.3157, 0.2395, 0.2959, 0.2351, 0.2965, 0.181, 0.3162, 0.1935, 0.1619, 0.2332, 0.1452, 0.2371, 0.1457, 0.1911, 0.1625, 0.1791, 0.3325, 0.2448, 0.3157, 0.2395, 0.3162, 0.1935, 0.3329, 0.2086, 0.1817, 0.2304, 0.1619, 0.2332, 0.1625, 0.1791, 0.1823, 0.1703, 0.6827, 0.7673, 0.6994, 0.7819, 0.6958, 0.8166, 0.6802, 0.7912, 0.2036, 0.2288, 0.1817, 0.2304, 0.1823, 0.1703, 0.2043, 0.165, 0.6631, 0.7517, 0.6827, 0.7673, 0.6802, 0.7912, 0.6618, 0.7639, 0.2269, 0.2285, 0.2036, 0.2288, 0.2043, 0.165, 0.2276, 0.1634, 0.6545, 0.2548, 0.6326, 0.2483, 0.6545, 0.2419, 0.6413, 0.7356, 0.6631, 0.7517, 0.6618, 0.7639, 0.2506, 0.2295, 0.2269, 0.2285, 0.2276, 0.1634, 0.2513, 0.1657, 0.6743, 0.2611, 0.6545, 0.2548, 0.6545, 0.2419, 0.6743, 0.2356, 0.274, 0.2317, 0.2506, 0.2295, 0.2513, 0.1657, 0.2746, 0.1716, 0.6913, 0.2668, 0.6743, 0.2611, 0.6743, 0.2356, 0.6913, 0.2299, 0.6618, 0.7639, 0.6802, 0.7912, 0.6761, 0.813, 0.6597, 0.775, 0.2276, 0.1634, 0.2043, 0.165, 0.2054, 0.1048, 0.2287, 0.1021, 0.6545, 0.2419, 0.6326, 0.2483, 0.6537, 0.2292, 0.6413, 0.7356, 0.6618, 0.7639, 0.6597, 0.775, 0.2513, 0.1657, 0.2276, 0.1634, 0.2287, 0.1021, 0.2525, 0.1055, 0.6743, 0.2356, 0.6545, 0.2419, 0.6537, 0.2292, 0.6726, 0.2107, 0.2746, 0.1716, 0.2513, 0.1657, 0.2525, 0.1055, 0.2757, 0.1149, 0.6913, 0.2299, 0.6743, 0.2356, 0.6726, 0.2107, 0.6888, 0.1937, 0.2965, 0.181, 0.2746, 0.1716, 0.2757, 0.1149, 0.2975, 0.13, 0.7046, 0.2249, 0.6913, 0.2299, 0.6888, 0.1937, 0.7015, 0.1788, 0.3162, 0.1935, 0.2965, 0.181, 0.2975, 0.13, 0.317, 0.1501, 0.1625, 0.1791, 0.1457, 0.1911, 0.1465, 0.1477, 0.1635, 0.1281, 0.3329, 0.2086, 0.3162, 0.1935, 0.317, 0.1501, 0.3336, 0.1745, 0.1823, 0.1703, 0.1625, 0.1791, 0.1635, 0.1281, 0.1834, 0.1136, 0.6802, 0.7912, 0.6958, 0.8166, 0.6899, 0.8482, 0.6761, 0.813, 0.2043, 0.165, 0.1823, 0.1703, 0.1834, 0.1136, 0.2054, 0.1048, 0.317, 0.1501, 0.2975, 0.13, 0.2987, 0.0841, 0.3181, 0.1111, 0.1635, 0.1281, 0.1465, 0.1477, 0.1476, 0.1087, 0.1647, 0.08221, 0.6899, 0.8482, 0.7005, 0.8793, 0.6904, 0.9141, 0.6819, 0.8756, 0.1834, 0.1136, 0.1635, 0.1281, 0.1647, 0.08221, 0.1848, 0.06264, 0.6761, 0.813, 0.6899, 0.8482, 0.6819, 0.8756, 0.6706, 0.8318, 0.2054, 0.1048, 0.1834, 0.1136, 0.1848, 0.06264, 0.2069, 0.05072, 0.6597, 0.775, 0.6761, 0.813, 0.6706, 0.8318, 0.6569, 0.7846, 0.2287, 0.1021, 0.2054, 0.1048, 0.2069, 0.05072, 0.2303, 0.04692, 0.6537, 0.2292, 0.6326, 0.2483, 0.652, 0.2172, 0.6413, 0.7356, 0.6597, 0.775, 0.6569, 0.7846, 0.2525, 0.1055, 0.2287, 0.1021, 0.2303, 0.04692, 0.254, 0.05138, 0.6726, 0.2107, 0.6537, 0.2292, 0.652, 0.2172, 0.6693, 0.1873, 0.2757, 0.1149, 0.2525, 0.1055, 0.254, 0.05138, 0.2771, 0.06394, 0.6888, 0.1937, 0.6726, 0.2107, 0.6693, 0.1873, 0.6839, 0.1597, 0.2975, 0.13, 0.2757, 0.1149, 0.2771, 0.06394, 0.2987, 0.0841, 0.7015, 0.1788, 0.6888, 0.1937, 0.6839, 0.1597, 0.6953, 0.1355, 0.652, 0.2172, 0.6326, 0.2483, 0.6495, 0.2064, 0.6413, 0.7356, 0.6569, 0.7846, 0.6535, 0.7923, 0.254, 0.05138, 0.2303, 0.04692, 0.2321, 0.0, 0.2558, 0.005363, 0.6693, 0.1873, 0.652, 0.2172, 0.6495, 0.2064, 0.6644, 0.1661, 0.2771, 0.06394, 0.254, 0.05138, 0.2558, 0.005363, 0.2788, 0.02059, 0.6839, 0.1597, 0.6693, 0.1873, 0.6644, 0.1661, 0.6769, 0.129, 0.2987, 0.0841, 0.2771, 0.06394, 0.2788, 0.02059, 0.3003, 0.04508, 0.6953, 0.1355, 0.6839, 0.1597, 0.6769, 0.129, 0.6863, 0.09642, 0.3181, 0.1111, 0.2987, 0.0841, 0.3003, 0.04508, 0.3194, 0.07791, 0.4866, 0.04218, 0.5061, 0.07418, 0.5051, 0.1074, 0.4854, 0.08125, 0.6819, 0.8756, 0.6904, 0.9141, 0.6779, 0.9421, 0.6722, 0.8975, 0.4648, 0.0186, 0.4866, 0.04218, 0.4854, 0.08125, 0.4636, 0.06201, 0.6706, 0.8318, 0.6819, 0.8756, 0.6722, 0.8975, 0.6639, 0.8469, 0.4417, 0.004357, 0.4648, 0.0186, 0.4636, 0.06201, 0.4403, 0.05044, 0.6569, 0.7846, 0.6706, 0.8318, 0.6639, 0.8469, 0.6535, 0.7923, 0.418, 0.0, 0.4417, 0.004357, 0.4403, 0.05044, 0.4166, 0.04699, 0.4854, 0.08125, 0.5051, 0.1074, 0.5044, 0.1465, 0.4847, 0.1272, 0.6722, 0.8975, 0.6779, 0.9421, 0.6637, 0.9621, 0.661, 0.9133, 0.4636, 0.06201, 0.4854, 0.08125, 0.4847, 0.1272, 0.4627, 0.113, 0.6639, 0.8469, 0.6722, 0.8975, 0.661, 0.9133, 0.6562, 0.8578, 0.4403, 0.05044, 0.4636, 0.06201, 0.4627, 0.113, 0.4394, 0.1046, 0.6535, 0.7923, 0.6639, 0.8469, 0.6562, 0.8578, 0.6496, 0.7978, 0.4166, 0.04699, 0.4403, 0.05044, 0.4394, 0.1046, 0.4157, 0.1022, 0.6495, 0.2064, 0.6326, 0.2483, 0.6463, 0.1973, 0.6413, 0.7356, 0.6535, 0.7923, 0.6496, 0.7978, 0.3933, 0.05178, 0.4166, 0.04699, 0.4157, 0.1022, 0.3924, 0.106, 0.6644, 0.1661, 0.6495, 0.2064, 0.6463, 0.1973, 0.6583, 0.1482, 0.3713, 0.06463, 0.3933, 0.05178, 0.3924, 0.106, 0.3704, 0.1157, 0.6769, 0.129, 0.6644, 0.1661, 0.6583, 0.1482, 0.6679, 0.1029, 0.3515, 0.08505, 0.3713, 0.06463, 0.3704, 0.1157, 0.3507, 0.131, 0.6863, 0.09642, 0.6769, 0.129, 0.6679, 0.1029, 0.6749, 0.06323, 0.3346, 0.1123, 0.3515, 0.08505, 0.3507, 0.131, 0.3339, 0.1513, 0.3924, 0.106, 0.4157, 0.1022, 0.4152, 0.1636, 0.3919, 0.1661, 0.6583, 0.1482, 0.6463, 0.1973, 0.6426, 0.1901, 0.651, 0.134, 0.3704, 0.1157, 0.3924, 0.106, 0.3919, 0.1661, 0.37, 0.1724, 0.6679, 0.1029, 0.6583, 0.1482, 0.651, 0.134, 0.6574, 0.08241, 0.3507, 0.131, 0.3704, 0.1157, 0.37, 0.1724, 0.3503, 0.182, 0.5044, 0.1465, 0.5212, 0.1702, 0.521, 0.2043, 0.5041, 0.1899, 0.3339, 0.1513, 0.3507, 0.131, 0.3503, 0.182, 0.3336, 0.1947, 0.4847, 0.1272, 0.5044, 0.1465, 0.5041, 0.1899, 0.4843, 0.1782, 0.661, 0.9133, 0.6637, 0.9621, 0.6483, 0.9736, 0.6489, 0.9223, 0.4627, 0.113, 0.4847, 0.1272, 0.4843, 0.1782, 0.4623, 0.1697, 0.6562, 0.8578, 0.661, 0.9133, 0.6489, 0.9223, 0.6479, 0.864, 0.4394, 0.1046, 0.4627, 0.113, 0.4623, 0.1697, 0.4389, 0.1648, 0.6496, 0.7978, 0.6562, 0.8578, 0.6479, 0.864, 0.6453, 0.801, 0.4157, 0.1022, 0.4394, 0.1046, 0.4389, 0.1648, 0.4152, 0.1636, 0.6463, 0.1973, 0.6326, 0.2483, 0.6426, 0.1901, 0.6413, 0.7356, 0.6496, 0.7978, 0.6453, 0.801])
me_sphere.materials.append(mat_material_001)
me_sphere.update()

# ---- objects
ob_sphere = bpy.data.objects.new('Sphere', me_sphere)

# ---- transforms, parenting, visibility, modifiers, constraints
ob_sphere.location = (0.0, 0.0, 0.0)
_m = ob_sphere.modifiers.new('Subdivision', 'SUBSURF')
_m.levels = 4
_m.render_levels = 4

# ---- collection membership
col_collection.objects.link(ob_sphere)

# ---- scene / render settings (as saved in the file)
scene.frame_start = 1; scene.frame_end = 250; scene.frame_set(1)
scene.render.engine = 'BLENDER_EEVEE_NEXT'
scene.cycles.sampling_pattern = 'TABULATED_SOBOL'
scene.cycles.use_light_tree = False
scene.view_settings.view_transform = 'Filmic'
bpy.context.view_layer.update()

# ---- added for rendering (the .blend has no active camera and no usable light): camera, sun
cam_auto = bpy.data.cameras.new('AutoCamera')
cam_auto.lens = 50.0
cam_auto.sensor_width = 36.0
cam_auto.clip_end = 1000.0
ob_auto_camera = bpy.data.objects.new('AutoCamera', cam_auto)
scene.collection.objects.link(ob_auto_camera)
ob_auto_camera.location = (3.20507, -3.84609, 2.56406)
ob_auto_camera.rotation_euler = (1.09748, -7.21219e-08, 0.694738)
scene.camera = ob_auto_camera
light_auto_sun = bpy.data.lights.new('AutoSun', 'SUN')
light_auto_sun.energy = 3.0
light_auto_sun.angle = 0.0523599
ob_auto_sun = bpy.data.objects.new('AutoSun', light_auto_sun)
scene.collection.objects.link(ob_auto_sun)
ob_auto_sun.rotation_euler = (0.872665, 0.174533, 0.523599)
bpy.context.view_layer.update()
